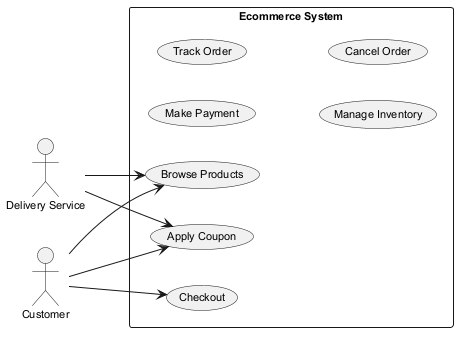

The diagram above was rendered by PlantUML. Its source (embedded in the PNG):
@startuml
skinparam defaultFontSize 11
left to right direction
actor "Delivery Service" as DeliveryService
actor "Customer" as Customer
rectangle "Ecommerce System" {
  usecase "Apply Coupon" as UC_ApplyCoupon
  usecase "Make Payment" as UC_MakePayment
  usecase "Checkout" as UC_Checkout
  usecase "Track Order" as UC_TrackOrder
  usecase "Browse Products" as UC_BrowseProducts
  usecase "Manage Inventory" as UC_ManageInventory
  usecase "Cancel Order" as UC_CancelOrder
}
DeliveryService --> UC_BrowseProducts
DeliveryService --> UC_ApplyCoupon
Customer --> UC_ApplyCoupon
Customer --> UC_BrowseProducts
Customer --> UC_Checkout
@enduml